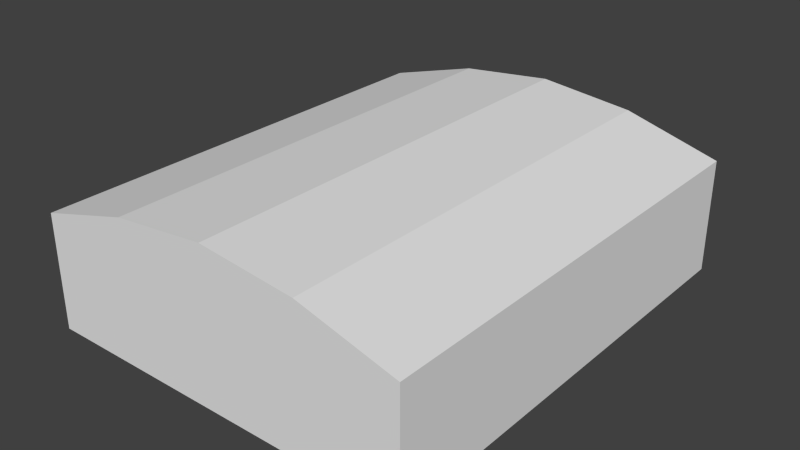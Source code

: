 # Source: bed.blend  (saved by Blender 2.69.0; exported with 4.5.12 LTS)
import bpy
from mathutils import Matrix  # noqa: F401  (used for matrix-valued properties, if any)

bpy.ops.wm.read_factory_settings(use_empty=True)
scene = bpy.context.scene
scene.name = 'Scene'

# ---- collections
col_collection_1 = bpy.data.collections.new('Collection 1'); scene.collection.children.link(col_collection_1)

# ---- materials (node trees are filled in below, after node groups)
mat_material = bpy.data.materials.new('Material')
mat_material.alpha_threshold = 0.0
mat_material.use_transparent_shadow = False
mat_material.roughness = 0.5
mat_material.line_color = (0.0, 0.0, 0.0, 1.0)

# ---- material node trees

# ---- world
world_world = bpy.data.worlds.new('World'); scene.world = world_world
world_world.color = (0.05088, 0.05088, 0.05088)
world_world.use_sun_shadow = False
world_world.sun_shadow_jitter_overblur = 0.0
world_world.cycles.sampling_method = 'MANUAL'
world_world.cycles.sample_map_resolution = 256

# ---- meshes
me_cube = bpy.data.meshes.new('Cube')
me_cube.from_pydata([(5.0, 6.0, 0.0), (5.0, -6.0, 0.0), (-5.0, -6.0, 0.0), (-5.0, 6.0, 0.0), (5.0, 6.0, 3.0), (5.0, -6.0, 3.0), (-5.0, -6.0, 3.0), (-5.0, 6.0, 3.0), (2.5, 6.0, 0.0), (9.537e-07, 6.0, 0.0), (-2.5, 6.0, 0.0), (2.5, -6.0, 0.0), (-2.384e-07, -6.0, 0.0), (-2.5, -6.0, 0.0), (2.5, 6.0, 3.695), (1.431e-06, 6.0, 3.959), (-2.5, 6.0, 3.695), (2.5, -6.0, 3.695), (-2.384e-06, -6.0, 3.959), (-2.5, -6.0, 3.695)], [], [(10, 13, 2, 3), (16, 7, 6, 19), (0, 4, 5, 1), (13, 19, 6, 2), (2, 6, 7, 3), (16, 10, 3, 7), (0, 1, 11, 8), (8, 11, 12, 9), (9, 12, 13, 10), (4, 14, 17, 5), (14, 15, 18, 17), (15, 16, 19, 18), (1, 5, 17, 11), (11, 17, 18, 12), (12, 18, 19, 13), (4, 0, 8, 14), (14, 8, 9, 15), (15, 9, 10, 16)])
me_cube.materials.append(mat_material)
me_cube.use_remesh_preserve_volume = False
me_cube.use_remesh_preserve_attributes = False
me_cube.use_mirror_vertex_groups = False
me_cube.update()

# ---- objects
ob_bed = bpy.data.objects.new('bed', me_cube)

# ---- transforms, parenting, visibility, modifiers, constraints
ob_bed.location = (0.0, 0.0, 0.0)
ob_bed.scale = (0.14, 0.14, 0.14)
ob_bed.lock_rotations_4d = False
ob_bed.empty_display_type = 'ARROWS'
ob_bed.lineart.crease_threshold = 0.0

# ---- collection membership
col_collection_1.objects.link(ob_bed)

# ---- scene / render settings (as saved in the file)
scene.frame_start = 1; scene.frame_end = 250; scene.frame_set(240)
scene.render.engine = 'BLENDER_EEVEE_NEXT'
scene.render.image_settings.color_mode = 'RGB'
scene.render.image_settings.compression = 90
scene.render.resolution_percentage = 50
scene.render.dither_intensity = 0.0
scene.cycles.use_denoising = False
scene.cycles.samples = 10
scene.cycles.sampling_pattern = 'TABULATED_SOBOL'
scene.cycles.light_sampling_threshold = 0.0
scene.cycles.use_adaptive_sampling = False
scene.cycles.use_light_tree = False
scene.cycles.blur_glossy = 0.0
scene.cycles.volume_bounces = 1
scene.cycles.pixel_filter_type = 'GAUSSIAN'
scene.cycles.sample_clamp_indirect = 0.0
scene.view_settings.view_transform = 'Standard'
bpy.context.view_layer.update()

# ---- added for rendering (the .blend has no active camera and no usable light): camera, sun
cam_auto = bpy.data.cameras.new('AutoCamera')
cam_auto.lens = 50.0
cam_auto.sensor_width = 36.0
cam_auto.clip_end = 1000.0
ob_auto_camera = bpy.data.objects.new('AutoCamera', cam_auto)
scene.collection.objects.link(ob_auto_camera)
ob_auto_camera.location = (2.08733, -2.50479, 1.947)
ob_auto_camera.rotation_euler = (1.09748, -7.21219e-08, 0.694738)
scene.camera = ob_auto_camera
light_auto_sun = bpy.data.lights.new('AutoSun', 'SUN')
light_auto_sun.energy = 3.0
light_auto_sun.angle = 0.0523599
ob_auto_sun = bpy.data.objects.new('AutoSun', light_auto_sun)
scene.collection.objects.link(ob_auto_sun)
ob_auto_sun.rotation_euler = (0.872665, 0.174533, 0.523599)
bpy.context.view_layer.update()
